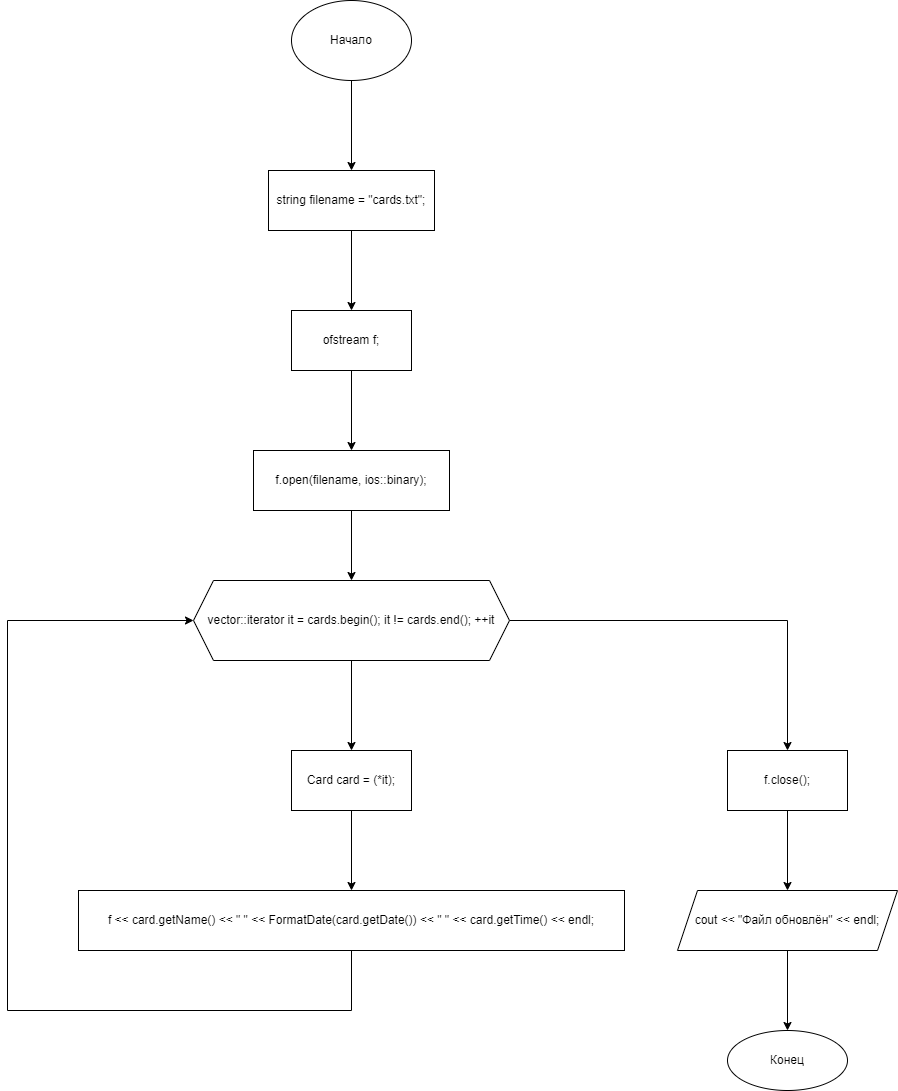

The diagram above was exported from draw.io. Its source (the exported page's mxGraphModel, read from the mxfile embedded in the PNG):
<mxGraphModel dx="1038" dy="649" grid="1" gridSize="10" guides="1" tooltips="1" connect="1" arrows="1" fold="1" page="1" pageScale="1" pageWidth="827" pageHeight="1169" math="0" shadow="0">
  <root>
    <mxCell id="0" />
    <mxCell id="1" parent="0" />
    <mxCell id="B9MX5CfpjPWO88rnLxW0-3" value="" style="edgeStyle=orthogonalEdgeStyle;rounded=0;orthogonalLoop=1;jettySize=auto;html=1;" edge="1" parent="1" source="B9MX5CfpjPWO88rnLxW0-1" target="B9MX5CfpjPWO88rnLxW0-2">
      <mxGeometry relative="1" as="geometry" />
    </mxCell>
    <mxCell id="B9MX5CfpjPWO88rnLxW0-1" value="Начало" style="ellipse;whiteSpace=wrap;html=1;" vertex="1" parent="1">
      <mxGeometry x="354" y="40" width="120" height="80" as="geometry" />
    </mxCell>
    <mxCell id="B9MX5CfpjPWO88rnLxW0-5" value="" style="edgeStyle=orthogonalEdgeStyle;rounded=0;orthogonalLoop=1;jettySize=auto;html=1;" edge="1" parent="1" source="B9MX5CfpjPWO88rnLxW0-2" target="B9MX5CfpjPWO88rnLxW0-4">
      <mxGeometry relative="1" as="geometry" />
    </mxCell>
    <mxCell id="B9MX5CfpjPWO88rnLxW0-2" value="string filename = &quot;cards.txt&quot;;" style="whiteSpace=wrap;html=1;" vertex="1" parent="1">
      <mxGeometry x="331" y="210" width="166" height="60" as="geometry" />
    </mxCell>
    <mxCell id="B9MX5CfpjPWO88rnLxW0-7" value="" style="edgeStyle=orthogonalEdgeStyle;rounded=0;orthogonalLoop=1;jettySize=auto;html=1;" edge="1" parent="1" source="B9MX5CfpjPWO88rnLxW0-4" target="B9MX5CfpjPWO88rnLxW0-6">
      <mxGeometry relative="1" as="geometry" />
    </mxCell>
    <mxCell id="B9MX5CfpjPWO88rnLxW0-4" value="ofstream f;" style="whiteSpace=wrap;html=1;" vertex="1" parent="1">
      <mxGeometry x="354" y="350" width="120" height="60" as="geometry" />
    </mxCell>
    <mxCell id="B9MX5CfpjPWO88rnLxW0-9" value="" style="edgeStyle=orthogonalEdgeStyle;rounded=0;orthogonalLoop=1;jettySize=auto;html=1;" edge="1" parent="1" source="B9MX5CfpjPWO88rnLxW0-6" target="B9MX5CfpjPWO88rnLxW0-8">
      <mxGeometry relative="1" as="geometry" />
    </mxCell>
    <mxCell id="B9MX5CfpjPWO88rnLxW0-6" value="f.open(filename, ios::binary);" style="whiteSpace=wrap;html=1;" vertex="1" parent="1">
      <mxGeometry x="316" y="490" width="196" height="60" as="geometry" />
    </mxCell>
    <mxCell id="B9MX5CfpjPWO88rnLxW0-11" value="" style="edgeStyle=orthogonalEdgeStyle;rounded=0;orthogonalLoop=1;jettySize=auto;html=1;" edge="1" parent="1" source="B9MX5CfpjPWO88rnLxW0-8" target="B9MX5CfpjPWO88rnLxW0-10">
      <mxGeometry relative="1" as="geometry" />
    </mxCell>
    <mxCell id="B9MX5CfpjPWO88rnLxW0-16" value="" style="edgeStyle=orthogonalEdgeStyle;rounded=0;orthogonalLoop=1;jettySize=auto;html=1;" edge="1" parent="1" source="B9MX5CfpjPWO88rnLxW0-8" target="B9MX5CfpjPWO88rnLxW0-15">
      <mxGeometry relative="1" as="geometry" />
    </mxCell>
    <mxCell id="B9MX5CfpjPWO88rnLxW0-8" value="vector&lt;Card&gt;::iterator it = cards.begin(); it != cards.end(); ++it" style="shape=hexagon;perimeter=hexagonPerimeter2;whiteSpace=wrap;html=1;fixedSize=1;" vertex="1" parent="1">
      <mxGeometry x="256" y="620" width="316" height="80" as="geometry" />
    </mxCell>
    <mxCell id="B9MX5CfpjPWO88rnLxW0-13" value="" style="edgeStyle=orthogonalEdgeStyle;rounded=0;orthogonalLoop=1;jettySize=auto;html=1;" edge="1" parent="1" source="B9MX5CfpjPWO88rnLxW0-10" target="B9MX5CfpjPWO88rnLxW0-12">
      <mxGeometry relative="1" as="geometry" />
    </mxCell>
    <mxCell id="B9MX5CfpjPWO88rnLxW0-10" value="Card card = (*it);" style="whiteSpace=wrap;html=1;" vertex="1" parent="1">
      <mxGeometry x="354" y="790" width="120" height="60" as="geometry" />
    </mxCell>
    <mxCell id="B9MX5CfpjPWO88rnLxW0-14" style="edgeStyle=orthogonalEdgeStyle;rounded=0;orthogonalLoop=1;jettySize=auto;html=1;entryX=0;entryY=0.5;entryDx=0;entryDy=0;" edge="1" parent="1" source="B9MX5CfpjPWO88rnLxW0-12" target="B9MX5CfpjPWO88rnLxW0-8">
      <mxGeometry relative="1" as="geometry">
        <Array as="points">
          <mxPoint x="414" y="1050" />
          <mxPoint x="70" y="1050" />
          <mxPoint x="70" y="660" />
        </Array>
      </mxGeometry>
    </mxCell>
    <mxCell id="B9MX5CfpjPWO88rnLxW0-12" value="f &lt;&lt; card.getName() &lt;&lt; &quot; &quot; &lt;&lt; FormatDate(card.getDate()) &lt;&lt; &quot; &quot; &lt;&lt; card.getTime() &lt;&lt; endl;" style="whiteSpace=wrap;html=1;" vertex="1" parent="1">
      <mxGeometry x="141" y="930" width="546" height="60" as="geometry" />
    </mxCell>
    <mxCell id="B9MX5CfpjPWO88rnLxW0-18" value="" style="edgeStyle=orthogonalEdgeStyle;rounded=0;orthogonalLoop=1;jettySize=auto;html=1;" edge="1" parent="1" source="B9MX5CfpjPWO88rnLxW0-15" target="B9MX5CfpjPWO88rnLxW0-17">
      <mxGeometry relative="1" as="geometry" />
    </mxCell>
    <mxCell id="B9MX5CfpjPWO88rnLxW0-15" value="f.close();" style="whiteSpace=wrap;html=1;" vertex="1" parent="1">
      <mxGeometry x="790" y="790" width="120" height="60" as="geometry" />
    </mxCell>
    <mxCell id="B9MX5CfpjPWO88rnLxW0-20" value="" style="edgeStyle=orthogonalEdgeStyle;rounded=0;orthogonalLoop=1;jettySize=auto;html=1;" edge="1" parent="1" source="B9MX5CfpjPWO88rnLxW0-17" target="B9MX5CfpjPWO88rnLxW0-19">
      <mxGeometry relative="1" as="geometry" />
    </mxCell>
    <mxCell id="B9MX5CfpjPWO88rnLxW0-17" value="cout &lt;&lt; &quot;Файл обновлён&quot; &lt;&lt; endl;" style="shape=parallelogram;perimeter=parallelogramPerimeter;whiteSpace=wrap;html=1;fixedSize=1;" vertex="1" parent="1">
      <mxGeometry x="740" y="930" width="220" height="60" as="geometry" />
    </mxCell>
    <mxCell id="B9MX5CfpjPWO88rnLxW0-19" value="Конец" style="ellipse;whiteSpace=wrap;html=1;" vertex="1" parent="1">
      <mxGeometry x="790" y="1070" width="120" height="60" as="geometry" />
    </mxCell>
  </root>
</mxGraphModel>